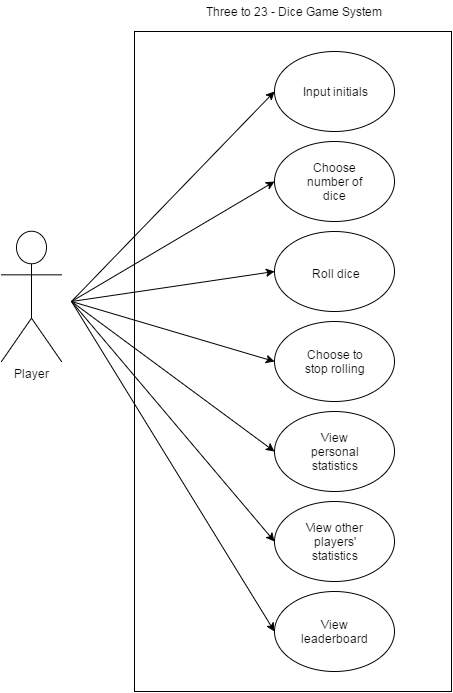

The diagram above was exported from draw.io. Its source (the exported page's mxGraphModel, read from the mxfile embedded in the PNG):
<mxGraphModel dx="1434" dy="780" grid="1" gridSize="10" guides="1" tooltips="1" connect="1" arrows="1" fold="1" page="1" pageScale="1" pageWidth="826" pageHeight="1169" background="#ffffff" math="0" shadow="0">
  <root>
    <mxCell id="0" />
    <mxCell id="1" parent="0" />
    <mxCell id="2" value="" style="whiteSpace=wrap;html=1;" vertex="1" parent="1">
      <mxGeometry x="213" y="80" width="317" height="660" as="geometry" />
    </mxCell>
    <mxCell id="3" value="Player" style="shape=umlActor;verticalLabelPosition=bottom;labelBackgroundColor=#ffffff;verticalAlign=top;html=1;" vertex="1" parent="1">
      <mxGeometry x="80" y="280" width="60" height="130" as="geometry" />
    </mxCell>
    <mxCell id="4" value="" style="ellipse;whiteSpace=wrap;html=1;" vertex="1" parent="1">
      <mxGeometry x="353" y="100" width="120" height="80" as="geometry" />
    </mxCell>
    <mxCell id="5" value="" style="ellipse;whiteSpace=wrap;html=1;" vertex="1" parent="1">
      <mxGeometry x="353" y="190" width="120" height="80" as="geometry" />
    </mxCell>
    <mxCell id="6" value="" style="ellipse;whiteSpace=wrap;html=1;" vertex="1" parent="1">
      <mxGeometry x="353" y="280" width="120" height="80" as="geometry" />
    </mxCell>
    <mxCell id="7" value="" style="ellipse;whiteSpace=wrap;html=1;" vertex="1" parent="1">
      <mxGeometry x="353" y="460" width="120" height="80" as="geometry" />
    </mxCell>
    <mxCell id="8" value="" style="ellipse;whiteSpace=wrap;html=1;" vertex="1" parent="1">
      <mxGeometry x="353" y="550" width="120" height="80" as="geometry" />
    </mxCell>
    <mxCell id="9" value="" style="ellipse;whiteSpace=wrap;html=1;" vertex="1" parent="1">
      <mxGeometry x="353" y="640" width="120" height="80" as="geometry" />
    </mxCell>
    <mxCell id="10" value="" style="ellipse;whiteSpace=wrap;html=1;" vertex="1" parent="1">
      <mxGeometry x="353" y="370" width="120" height="80" as="geometry" />
    </mxCell>
    <mxCell id="11" value="Input initials" style="text;html=1;strokeColor=none;fillColor=none;align=center;verticalAlign=middle;whiteSpace=wrap;overflow=hidden;" vertex="1" parent="1">
      <mxGeometry x="375" y="130" width="77" height="20" as="geometry" />
    </mxCell>
    <mxCell id="12" value="Choose number of dice" style="text;html=1;strokeColor=none;fillColor=none;align=center;verticalAlign=middle;whiteSpace=wrap;overflow=hidden;" vertex="1" parent="1">
      <mxGeometry x="380" y="210" width="67" height="40" as="geometry" />
    </mxCell>
    <mxCell id="13" value="Roll dice" style="text;html=1;strokeColor=none;fillColor=none;align=center;verticalAlign=middle;whiteSpace=wrap;overflow=hidden;" vertex="1" parent="1">
      <mxGeometry x="380" y="302" width="67" height="40" as="geometry" />
    </mxCell>
    <mxCell id="14" value="View personal statistics" style="text;html=1;strokeColor=none;fillColor=none;align=center;verticalAlign=middle;whiteSpace=wrap;overflow=hidden;" vertex="1" parent="1">
      <mxGeometry x="380" y="480" width="67" height="40" as="geometry" />
    </mxCell>
    <mxCell id="15" value="View other players' statistics" style="text;html=1;strokeColor=none;fillColor=none;align=center;verticalAlign=middle;whiteSpace=wrap;overflow=hidden;" vertex="1" parent="1">
      <mxGeometry x="380" y="570" width="67" height="40" as="geometry" />
    </mxCell>
    <mxCell id="16" value="View leaderboard" style="text;html=1;strokeColor=none;fillColor=none;align=center;verticalAlign=middle;whiteSpace=wrap;overflow=hidden;" vertex="1" parent="1">
      <mxGeometry x="380" y="660" width="67" height="40" as="geometry" />
    </mxCell>
    <mxCell id="17" value="Choose to stop rolling" style="text;html=1;strokeColor=none;fillColor=none;align=center;verticalAlign=middle;whiteSpace=wrap;overflow=hidden;" vertex="1" parent="1">
      <mxGeometry x="380" y="390" width="67" height="40" as="geometry" />
    </mxCell>
    <mxCell id="18" value="" style="endArrow=classic;html=1;entryX=0;entryY=0.5;" edge="1" parent="1" target="4">
      <mxGeometry width="50" height="50" relative="1" as="geometry">
        <mxPoint x="150" y="350" as="sourcePoint" />
        <mxPoint x="60" y="10" as="targetPoint" />
      </mxGeometry>
    </mxCell>
    <mxCell id="19" value="" style="endArrow=classic;html=1;entryX=0;entryY=0.5;" edge="1" parent="1" target="9">
      <mxGeometry x="160" y="150" width="50" height="50" as="geometry">
        <mxPoint x="150" y="350" as="sourcePoint" />
        <mxPoint x="363" y="150" as="targetPoint" />
      </mxGeometry>
    </mxCell>
    <mxCell id="20" value="" style="endArrow=classic;html=1;entryX=0;entryY=0.5;" edge="1" parent="1" target="8">
      <mxGeometry x="170" y="160" width="50" height="50" as="geometry">
        <mxPoint x="150" y="350" as="sourcePoint" />
        <mxPoint x="373" y="160" as="targetPoint" />
      </mxGeometry>
    </mxCell>
    <mxCell id="21" value="" style="endArrow=classic;html=1;entryX=0;entryY=0.5;" edge="1" parent="1" target="5">
      <mxGeometry x="180" y="170" width="50" height="50" as="geometry">
        <mxPoint x="150" y="350" as="sourcePoint" />
        <mxPoint x="383" y="170" as="targetPoint" />
      </mxGeometry>
    </mxCell>
    <mxCell id="22" value="" style="endArrow=classic;html=1;entryX=0;entryY=0.5;" edge="1" parent="1" target="6">
      <mxGeometry x="190" y="180" width="50" height="50" as="geometry">
        <mxPoint x="150" y="350" as="sourcePoint" />
        <mxPoint x="393" y="180" as="targetPoint" />
      </mxGeometry>
    </mxCell>
    <mxCell id="23" value="" style="endArrow=classic;html=1;entryX=0;entryY=0.5;" edge="1" parent="1" target="10">
      <mxGeometry x="200" y="190" width="50" height="50" as="geometry">
        <mxPoint x="150" y="350" as="sourcePoint" />
        <mxPoint x="403" y="190" as="targetPoint" />
      </mxGeometry>
    </mxCell>
    <mxCell id="24" value="" style="endArrow=classic;html=1;entryX=0;entryY=0.5;" edge="1" parent="1" target="7">
      <mxGeometry x="210" y="200" width="50" height="50" as="geometry">
        <mxPoint x="150" y="350" as="sourcePoint" />
        <mxPoint x="413" y="200" as="targetPoint" />
      </mxGeometry>
    </mxCell>
    <mxCell id="25" value="Three to 23 - Dice Game System" style="text;html=1;strokeColor=none;fillColor=none;align=center;verticalAlign=middle;whiteSpace=wrap;overflow=hidden;" vertex="1" parent="1">
      <mxGeometry x="222" y="50" width="300" height="20" as="geometry" />
    </mxCell>
  </root>
</mxGraphModel>